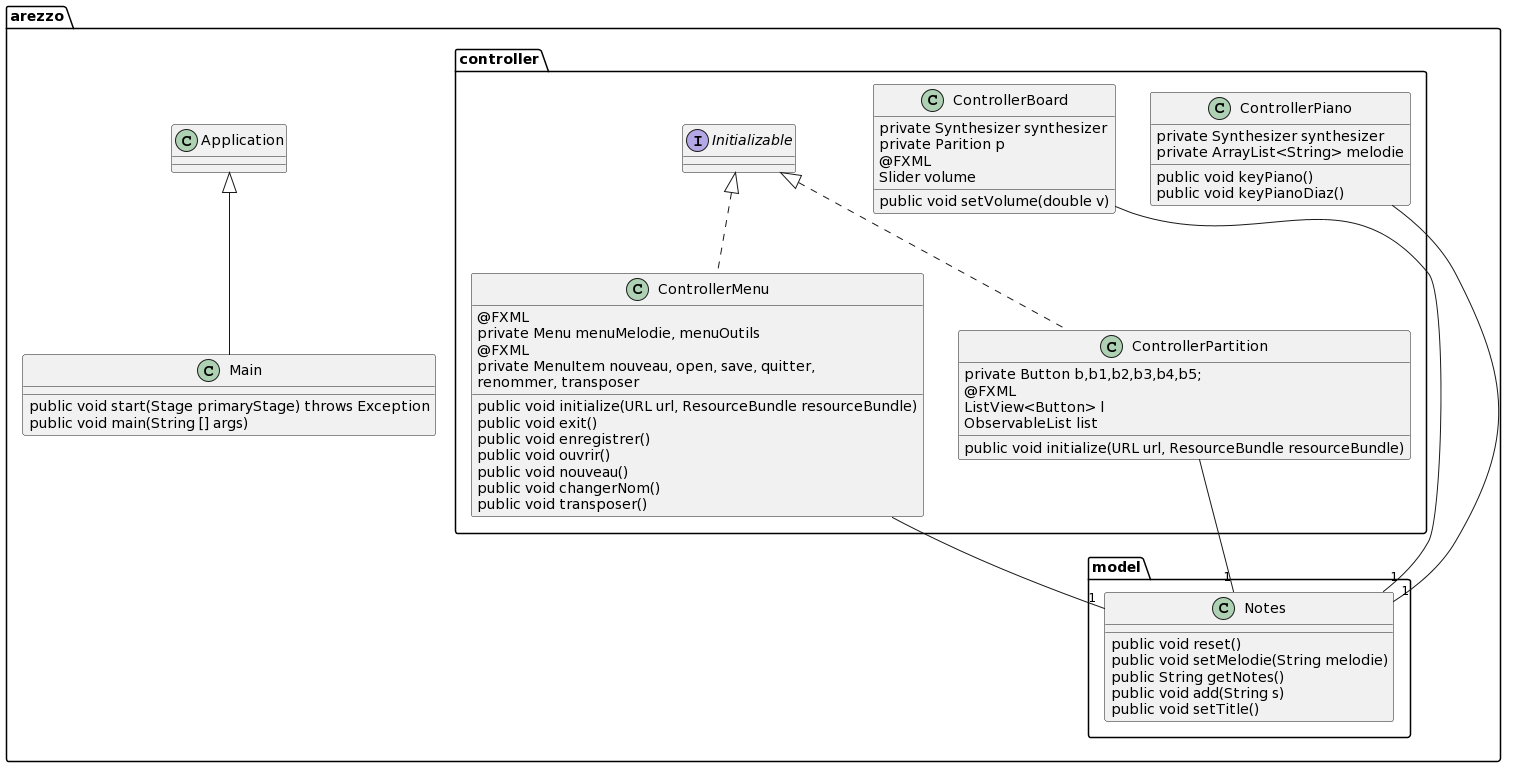

The diagram above was rendered by PlantUML. Its source (embedded in the PNG):
@startuml
package arezzo{

package model{

class Notes{
public void reset()
public void setMelodie(String melodie)
public String getNotes()
public void add(String s)
public void setTitle()

}
}

package controller {

class ControllerMenu implements Initializable{
@FXML
private Menu menuMelodie, menuOutils
@FXML
private MenuItem nouveau, open, save, quitter, 
    renommer, transposer
public void initialize(URL url, ResourceBundle resourceBundle)
public void exit()
public void enregistrer()
public void ouvrir()
public void nouveau()
public void changerNom()
public void transposer()


}

class ControllerBoard{
private Synthesizer synthesizer
private Parition p
@FXML
Slider volume
public void setVolume(double v)
}

class ControllerPartition implements Initializable {
private Button b,b1,b2,b3,b4,b5;
@FXML
ListView<Button> l
ObservableList list
public void initialize(URL url, ResourceBundle resourceBundle)
}

class ControllerPiano{
private Synthesizer synthesizer
private ArrayList<String> melodie
public void keyPiano()
public void keyPianoDiaz()
}

}

class Main extends Application{
public void start(Stage primaryStage) throws Exception
public void main(String [] args)
}


}

ControllerMenu -- "1" Notes
ControllerBoard -- "1" Notes
ControllerPartition -- "1" Notes
ControllerPiano -- "1" Notes
@enduml